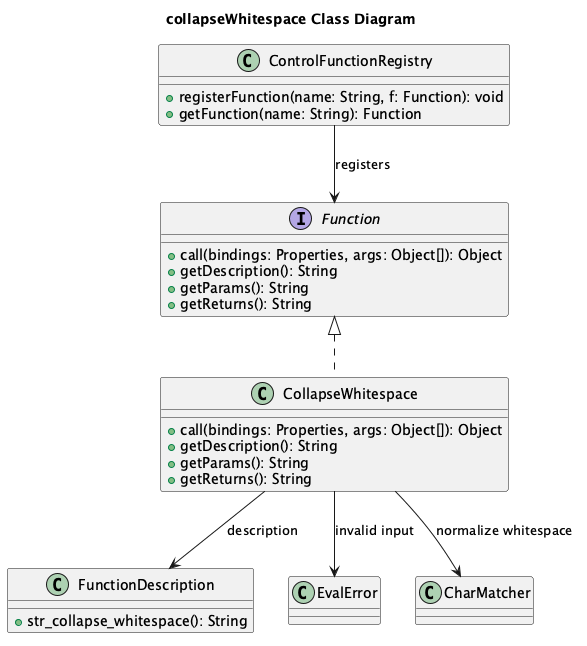

The diagram above was rendered by PlantUML. Its source (embedded in the PNG):
@startuml
title collapseWhitespace Class Diagram

interface Function {
  +call(bindings: Properties, args: Object[]): Object
  +getDescription(): String
  +getParams(): String
  +getReturns(): String
}

class CollapseWhitespace {
  +call(bindings: Properties, args: Object[]): Object
  +getDescription(): String
  +getParams(): String
  +getReturns(): String
}

class ControlFunctionRegistry {
  +registerFunction(name: String, f: Function): void
  +getFunction(name: String): Function
}

class FunctionDescription {
  +str_collapse_whitespace(): String
}

class EvalError
class CharMatcher

Function <|.. CollapseWhitespace
ControlFunctionRegistry --> Function : registers
CollapseWhitespace --> FunctionDescription : description
CollapseWhitespace --> CharMatcher : normalize whitespace
CollapseWhitespace --> EvalError : invalid input

@enduml